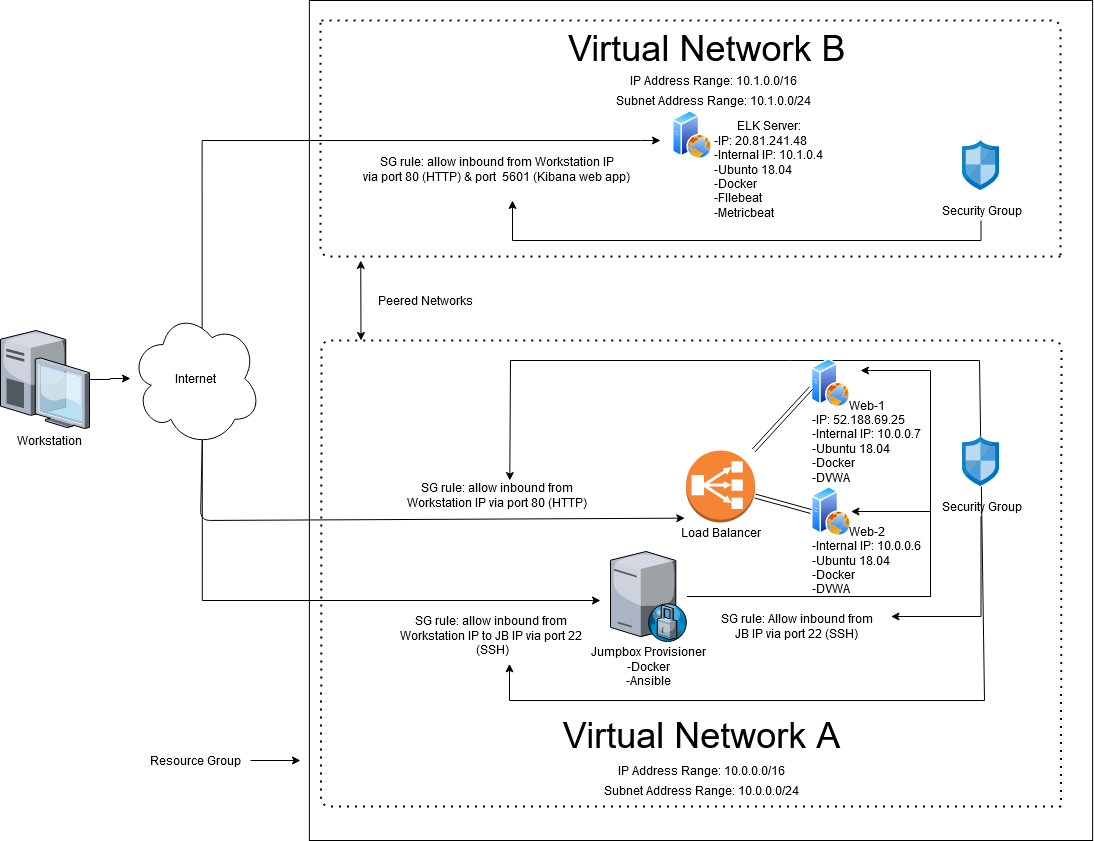

The diagram above was exported from draw.io. Its source (the exported page's mxGraphModel, read from the mxfile embedded in the PNG):
<mxGraphModel dx="460" dy="763" grid="1" gridSize="10" guides="1" tooltips="1" connect="1" arrows="1" fold="1" page="1" pageScale="1" pageWidth="1100" pageHeight="850" background="#ffffff" math="0" shadow="0">
  <root>
    <mxCell id="0" />
    <mxCell id="1" parent="0" />
    <mxCell id="y3ZknKEs44uyl7zZbvNm-38" value="" style="rounded=0;whiteSpace=wrap;html=1;connectable=0;" parent="1" vertex="1">
      <mxGeometry x="328.88" y="20" width="783.25" height="840" as="geometry" />
    </mxCell>
    <mxCell id="bjpPP0zZDHOx8WO72Zxy-13" value="" style="group" parent="1" vertex="1" connectable="0">
      <mxGeometry x="20" y="350" width="89" height="120" as="geometry" />
    </mxCell>
    <mxCell id="bjpPP0zZDHOx8WO72Zxy-1" value="" style="verticalLabelPosition=bottom;aspect=fixed;html=1;verticalAlign=top;strokeColor=none;align=center;outlineConnect=0;shape=mxgraph.citrix.desktop;" parent="bjpPP0zZDHOx8WO72Zxy-13" vertex="1">
      <mxGeometry width="89" height="98" as="geometry" />
    </mxCell>
    <mxCell id="bjpPP0zZDHOx8WO72Zxy-11" value="Workstation" style="text;html=1;resizable=0;autosize=1;align=center;verticalAlign=middle;points=[];fillColor=none;strokeColor=none;rounded=0;" parent="bjpPP0zZDHOx8WO72Zxy-13" vertex="1">
      <mxGeometry x="9" y="100" width="80" height="20" as="geometry" />
    </mxCell>
    <mxCell id="y3ZknKEs44uyl7zZbvNm-39" style="edgeStyle=orthogonalEdgeStyle;rounded=0;orthogonalLoop=1;jettySize=auto;html=1;" parent="1" source="y3ZknKEs44uyl7zZbvNm-13" edge="1">
      <mxGeometry relative="1" as="geometry">
        <mxPoint x="320" y="780" as="targetPoint" />
      </mxGeometry>
    </mxCell>
    <mxCell id="y3ZknKEs44uyl7zZbvNm-13" value="Resource Group" style="text;html=1;resizable=0;autosize=1;align=center;verticalAlign=middle;points=[];fillColor=none;strokeColor=none;rounded=0;" parent="1" vertex="1">
      <mxGeometry x="160" y="770" width="110" height="20" as="geometry" />
    </mxCell>
    <mxCell id="y3ZknKEs44uyl7zZbvNm-18" style="edgeStyle=orthogonalEdgeStyle;rounded=0;orthogonalLoop=1;jettySize=auto;html=1;exitX=0.55;exitY=0.95;exitDx=0;exitDy=0;exitPerimeter=0;" parent="1" source="y3ZknKEs44uyl7zZbvNm-7" edge="1">
      <mxGeometry relative="1" as="geometry">
        <mxPoint x="620" y="620" as="targetPoint" />
        <Array as="points">
          <mxPoint x="222" y="620" />
        </Array>
      </mxGeometry>
    </mxCell>
    <mxCell id="bjpPP0zZDHOx8WO72Zxy-49" value="&lt;div&gt;SG rule: allow inbound from&lt;/div&gt;&lt;div&gt;Workstation IP to JB IP via port 22&lt;br&gt;&lt;/div&gt;&amp;nbsp;(SSH)" style="text;html=1;resizable=0;autosize=1;align=center;verticalAlign=middle;points=[];fillColor=none;strokeColor=none;rounded=0;" parent="1" vertex="1">
      <mxGeometry x="410" y="630" width="200" height="50" as="geometry" />
    </mxCell>
    <mxCell id="bjpPP0zZDHOx8WO72Zxy-48" style="edgeStyle=none;rounded=0;orthogonalLoop=1;jettySize=auto;html=1;entryX=0.595;entryY=1.067;entryDx=0;entryDy=0;entryPerimeter=0;" parent="1" source="bjpPP0zZDHOx8WO72Zxy-38" target="bjpPP0zZDHOx8WO72Zxy-49" edge="1">
      <mxGeometry relative="1" as="geometry">
        <mxPoint x="470.5" y="666" as="targetPoint" />
        <Array as="points">
          <mxPoint x="1004" y="720" />
          <mxPoint x="529" y="720" />
        </Array>
      </mxGeometry>
    </mxCell>
    <mxCell id="bjpPP0zZDHOx8WO72Zxy-41" value="&lt;div&gt;SG rule: allow inbound from&lt;/div&gt;&lt;div&gt;Workstation IP via port 80 (HTTP)&lt;br&gt;&lt;/div&gt;" style="text;html=1;resizable=0;autosize=1;align=center;verticalAlign=middle;points=[];fillColor=none;strokeColor=none;rounded=0;" parent="1" vertex="1">
      <mxGeometry x="415.5" y="500" width="200" height="30" as="geometry" />
    </mxCell>
    <mxCell id="bjpPP0zZDHOx8WO72Zxy-43" style="edgeStyle=none;rounded=0;orthogonalLoop=1;jettySize=auto;html=1;entryX=0.569;entryY=0;entryDx=0;entryDy=0;entryPerimeter=0;" parent="1" source="bjpPP0zZDHOx8WO72Zxy-38" target="bjpPP0zZDHOx8WO72Zxy-41" edge="1">
      <mxGeometry relative="1" as="geometry">
        <mxPoint x="610" y="456" as="targetPoint" />
        <Array as="points">
          <mxPoint x="999" y="380" />
          <mxPoint x="810" y="380" />
          <mxPoint x="530" y="380" />
        </Array>
      </mxGeometry>
    </mxCell>
    <mxCell id="bjpPP0zZDHOx8WO72Zxy-9" value="" style="group" parent="1" vertex="1" connectable="0">
      <mxGeometry x="825.5" y="378" width="57.5" height="94" as="geometry" />
    </mxCell>
    <mxCell id="bjpPP0zZDHOx8WO72Zxy-2" value="" style="aspect=fixed;perimeter=ellipsePerimeter;html=1;align=center;shadow=0;dashed=0;spacingTop=3;image;image=img/lib/active_directory/web_server.svg;" parent="bjpPP0zZDHOx8WO72Zxy-9" vertex="1">
      <mxGeometry x="5" width="39.46666666666667" height="49.333333333333336" as="geometry" />
    </mxCell>
    <mxCell id="bjpPP0zZDHOx8WO72Zxy-10" value="" style="group" parent="1" vertex="1" connectable="0">
      <mxGeometry x="825.5" y="506" width="55" height="69" as="geometry" />
    </mxCell>
    <mxCell id="bjpPP0zZDHOx8WO72Zxy-3" value="" style="aspect=fixed;perimeter=ellipsePerimeter;html=1;align=center;shadow=0;dashed=0;spacingTop=3;image;image=img/lib/active_directory/web_server.svg;" parent="bjpPP0zZDHOx8WO72Zxy-10" vertex="1">
      <mxGeometry x="5" width="40" height="50" as="geometry" />
    </mxCell>
    <mxCell id="bjpPP0zZDHOx8WO72Zxy-17" style="edgeStyle=orthogonalEdgeStyle;rounded=0;orthogonalLoop=1;jettySize=auto;html=1;entryX=1;entryY=0.5;entryDx=0;entryDy=0;" parent="1" source="bjpPP0zZDHOx8WO72Zxy-16" target="bjpPP0zZDHOx8WO72Zxy-3" edge="1">
      <mxGeometry x="560" y="440" as="geometry">
        <Array as="points">
          <mxPoint x="950" y="616" />
          <mxPoint x="950" y="531" />
        </Array>
      </mxGeometry>
    </mxCell>
    <mxCell id="bjpPP0zZDHOx8WO72Zxy-18" style="edgeStyle=orthogonalEdgeStyle;rounded=0;orthogonalLoop=1;jettySize=auto;html=1;" parent="1" source="bjpPP0zZDHOx8WO72Zxy-16" edge="1">
      <mxGeometry x="560" y="440" as="geometry">
        <mxPoint x="880" y="390" as="targetPoint" />
        <Array as="points">
          <mxPoint x="950" y="616" />
          <mxPoint x="950" y="390" />
          <mxPoint x="890" y="390" />
        </Array>
      </mxGeometry>
    </mxCell>
    <mxCell id="bjpPP0zZDHOx8WO72Zxy-27" value="" style="group" parent="1" vertex="1" connectable="0">
      <mxGeometry x="690" y="470" width="100" height="92" as="geometry" />
    </mxCell>
    <mxCell id="bjpPP0zZDHOx8WO72Zxy-23" value="" style="outlineConnect=0;dashed=0;verticalLabelPosition=bottom;verticalAlign=top;align=center;html=1;shape=mxgraph.aws3.classic_load_balancer;fillColor=#F58534;gradientColor=none;" parent="bjpPP0zZDHOx8WO72Zxy-27" vertex="1">
      <mxGeometry x="15.5" width="69" height="72" as="geometry" />
    </mxCell>
    <mxCell id="bjpPP0zZDHOx8WO72Zxy-24" value="&lt;div&gt;Load Balancer&lt;/div&gt;" style="text;html=1;resizable=0;autosize=1;align=center;verticalAlign=middle;points=[];fillColor=none;strokeColor=none;rounded=0;" parent="bjpPP0zZDHOx8WO72Zxy-27" vertex="1">
      <mxGeometry y="72" width="100" height="20" as="geometry" />
    </mxCell>
    <mxCell id="bjpPP0zZDHOx8WO72Zxy-31" style="edgeStyle=none;shape=link;rounded=0;orthogonalLoop=1;jettySize=auto;html=1;entryX=0;entryY=0.6;entryDx=0;entryDy=0;entryPerimeter=0;" parent="1" source="bjpPP0zZDHOx8WO72Zxy-23" target="bjpPP0zZDHOx8WO72Zxy-2" edge="1">
      <mxGeometry x="560" y="440" as="geometry">
        <mxPoint x="820.5000000000002" y="426" as="targetPoint" />
      </mxGeometry>
    </mxCell>
    <mxCell id="bjpPP0zZDHOx8WO72Zxy-32" style="edgeStyle=none;shape=link;rounded=0;orthogonalLoop=1;jettySize=auto;html=1;entryX=0;entryY=0.5;entryDx=0;entryDy=0;" parent="1" source="bjpPP0zZDHOx8WO72Zxy-23" target="bjpPP0zZDHOx8WO72Zxy-3" edge="1">
      <mxGeometry x="560" y="440" as="geometry" />
    </mxCell>
    <mxCell id="bjpPP0zZDHOx8WO72Zxy-39" value="" style="group" parent="1" vertex="1" connectable="0">
      <mxGeometry x="950.5" y="456" width="100" height="80" as="geometry" />
    </mxCell>
    <mxCell id="bjpPP0zZDHOx8WO72Zxy-37" value="Security Group" style="text;html=1;resizable=0;autosize=1;align=center;verticalAlign=middle;points=[];fillColor=none;strokeColor=none;rounded=0;" parent="bjpPP0zZDHOx8WO72Zxy-39" vertex="1">
      <mxGeometry y="60" width="100" height="20" as="geometry" />
    </mxCell>
    <mxCell id="bjpPP0zZDHOx8WO72Zxy-38" value="" style="aspect=fixed;html=1;points=[];align=center;image;fontSize=12;image=img/lib/mscae/Network_Security_Groups_Classic.svg;" parent="bjpPP0zZDHOx8WO72Zxy-39" vertex="1">
      <mxGeometry x="31.5" width="37" height="50" as="geometry" />
    </mxCell>
    <mxCell id="bjpPP0zZDHOx8WO72Zxy-44" style="edgeStyle=none;rounded=0;orthogonalLoop=1;jettySize=auto;html=1;" parent="1" source="bjpPP0zZDHOx8WO72Zxy-37" edge="1">
      <mxGeometry x="560" y="440" as="geometry">
        <mxPoint x="910.5" y="636" as="targetPoint" />
        <Array as="points">
          <mxPoint x="1000.5" y="586" />
          <mxPoint x="1000.5" y="636" />
        </Array>
      </mxGeometry>
    </mxCell>
    <mxCell id="bjpPP0zZDHOx8WO72Zxy-45" value="&lt;div&gt;SG rule: Allow inbound from&lt;/div&gt;&lt;div&gt;JB IP via port 22 (SSH)&lt;br&gt;&lt;/div&gt;" style="text;html=1;resizable=0;autosize=1;align=center;verticalAlign=middle;points=[];fillColor=none;strokeColor=none;rounded=0;" parent="1" vertex="1">
      <mxGeometry x="730.5" y="631" width="170" height="30" as="geometry" />
    </mxCell>
    <mxCell id="bjpPP0zZDHOx8WO72Zxy-16" value="" style="verticalLabelPosition=bottom;aspect=fixed;html=1;verticalAlign=top;strokeColor=none;align=center;outlineConnect=0;shape=mxgraph.citrix.proxy_server;" parent="1" vertex="1">
      <mxGeometry x="630" y="571" width="76.5" height="90" as="geometry" />
    </mxCell>
    <mxCell id="bjpPP0zZDHOx8WO72Zxy-19" value="&lt;div&gt;Jumpbox Provisioner&lt;/div&gt;&lt;div&gt;-Docker&lt;/div&gt;&lt;div&gt;-Ansible&lt;/div&gt;" style="text;html=1;resizable=0;autosize=1;align=center;verticalAlign=middle;points=[];fillColor=none;strokeColor=none;rounded=0;" parent="1" vertex="1">
      <mxGeometry x="603.25" y="661" width="130" height="50" as="geometry" />
    </mxCell>
    <mxCell id="bjpPP0zZDHOx8WO72Zxy-14" value="&lt;div&gt;&lt;font style=&quot;font-size: 36px&quot;&gt;Virtual Network A&lt;br&gt;&lt;/font&gt;&lt;/div&gt;" style="text;html=1;resizable=0;autosize=1;align=center;verticalAlign=middle;points=[];fillColor=none;strokeColor=none;rounded=0;" parent="1" vertex="1">
      <mxGeometry x="575.5" y="740" width="290" height="30" as="geometry" />
    </mxCell>
    <mxCell id="y3ZknKEs44uyl7zZbvNm-4" value="" style="endArrow=none;dashed=1;html=1;dashPattern=1 3;strokeWidth=2;" parent="1" edge="1">
      <mxGeometry x="560" y="440" width="50" height="50" as="geometry">
        <mxPoint x="1080.5" y="826" as="sourcePoint" />
        <mxPoint x="1080.5" y="826" as="targetPoint" />
        <Array as="points">
          <mxPoint x="340.5" y="826" />
          <mxPoint x="341" y="360" />
          <mxPoint x="1081" y="360" />
        </Array>
      </mxGeometry>
    </mxCell>
    <mxCell id="y3ZknKEs44uyl7zZbvNm-46" style="edgeStyle=orthogonalEdgeStyle;rounded=0;orthogonalLoop=1;jettySize=auto;html=1;exitX=0.549;exitY=0.135;exitDx=0;exitDy=0;exitPerimeter=0;" parent="1" source="y3ZknKEs44uyl7zZbvNm-7" edge="1">
      <mxGeometry relative="1" as="geometry">
        <mxPoint x="680" y="160" as="targetPoint" />
        <Array as="points">
          <mxPoint x="222" y="160" />
          <mxPoint x="660" y="160" />
        </Array>
      </mxGeometry>
    </mxCell>
    <mxCell id="y3ZknKEs44uyl7zZbvNm-7" value="" style="ellipse;shape=cloud;whiteSpace=wrap;html=1;" parent="1" vertex="1">
      <mxGeometry x="150" y="330" width="130.5" height="136" as="geometry" />
    </mxCell>
    <mxCell id="y3ZknKEs44uyl7zZbvNm-12" value="Internet" style="text;html=1;resizable=0;autosize=1;align=center;verticalAlign=middle;points=[];fillColor=none;strokeColor=none;rounded=0;" parent="1" vertex="1">
      <mxGeometry x="185.25" y="388" width="60" height="20" as="geometry" />
    </mxCell>
    <mxCell id="y3ZknKEs44uyl7zZbvNm-20" value="IP Address Range: 10.0.0.0/16" style="text;html=1;resizable=0;autosize=1;align=center;verticalAlign=middle;points=[];fillColor=none;strokeColor=none;rounded=0;" parent="1" vertex="1">
      <mxGeometry x="630.5" y="780" width="180" height="20" as="geometry" />
    </mxCell>
    <mxCell id="y3ZknKEs44uyl7zZbvNm-21" value="Subnet Address Range: 10.0.0.0/24" style="text;html=1;resizable=0;autosize=1;align=center;verticalAlign=middle;points=[];fillColor=none;strokeColor=none;rounded=0;" parent="1" vertex="1">
      <mxGeometry x="615.5" y="800" width="210" height="20" as="geometry" />
    </mxCell>
    <mxCell id="bjpPP0zZDHOx8WO72Zxy-6" value="&lt;div&gt;Web-2&lt;/div&gt;&lt;div align=&quot;left&quot;&gt;&lt;div&gt;-Internal IP: 10.0.0.6&lt;br&gt;&lt;/div&gt;&lt;div&gt;-Ubuntu 18.04&lt;br&gt;&lt;/div&gt;&lt;div&gt;-Docker&lt;/div&gt;-DVWA&lt;/div&gt;" style="text;html=1;resizable=0;autosize=1;align=center;verticalAlign=middle;points=[];fillColor=none;strokeColor=none;rounded=0;" parent="1" vertex="1">
      <mxGeometry x="825.5" y="540" width="120" height="80" as="geometry" />
    </mxCell>
    <mxCell id="y3ZknKEs44uyl7zZbvNm-25" value="" style="endArrow=none;dashed=1;html=1;dashPattern=1 3;strokeWidth=2;" parent="1" edge="1">
      <mxGeometry x="559.5" y="-110" width="50" height="50" as="geometry">
        <mxPoint x="341" y="40" as="sourcePoint" />
        <mxPoint x="1080" y="276" as="targetPoint" />
        <Array as="points">
          <mxPoint x="341" y="40" />
          <mxPoint x="1080" y="40" />
        </Array>
      </mxGeometry>
    </mxCell>
    <mxCell id="y3ZknKEs44uyl7zZbvNm-26" value="&lt;div&gt;&lt;font style=&quot;font-size: 36px&quot;&gt;Virtual Network B &lt;br&gt;&lt;/font&gt;&lt;/div&gt;" style="text;whiteSpace=wrap;html=1;" parent="1" vertex="1">
      <mxGeometry x="585.5" y="40" width="294.5" height="50" as="geometry" />
    </mxCell>
    <mxCell id="y3ZknKEs44uyl7zZbvNm-27" value="" style="endArrow=none;dashed=1;html=1;dashPattern=1 3;strokeWidth=2;" parent="1" edge="1">
      <mxGeometry x="559.5" y="-110" width="50" height="50" as="geometry">
        <mxPoint x="1080" y="276" as="sourcePoint" />
        <mxPoint x="340" y="40" as="targetPoint" />
        <Array as="points">
          <mxPoint x="340" y="276" />
        </Array>
      </mxGeometry>
    </mxCell>
    <mxCell id="y3ZknKEs44uyl7zZbvNm-28" value="IP Address Range: 10.1.0.0/16" style="text;html=1;resizable=0;autosize=1;align=center;verticalAlign=middle;points=[];fillColor=none;strokeColor=none;rounded=0;" parent="1" vertex="1">
      <mxGeometry x="642.75" y="90" width="180" height="20" as="geometry" />
    </mxCell>
    <mxCell id="y3ZknKEs44uyl7zZbvNm-29" value="Subnet Address Range: 10.1.0.0/24" style="text;html=1;resizable=0;autosize=1;align=center;verticalAlign=middle;points=[];fillColor=none;strokeColor=none;rounded=0;" parent="1" vertex="1">
      <mxGeometry x="627.75" y="110" width="210" height="20" as="geometry" />
    </mxCell>
    <mxCell id="y3ZknKEs44uyl7zZbvNm-32" value="" style="endArrow=classic;startArrow=classic;html=1;" parent="1" edge="1">
      <mxGeometry width="50" height="50" relative="1" as="geometry">
        <mxPoint x="380.5" y="360" as="sourcePoint" />
        <mxPoint x="380.25" y="280" as="targetPoint" />
      </mxGeometry>
    </mxCell>
    <mxCell id="y3ZknKEs44uyl7zZbvNm-36" value="&lt;div&gt;Peered Networks&lt;/div&gt;" style="text;html=1;resizable=0;autosize=1;align=center;verticalAlign=middle;points=[];fillColor=none;strokeColor=none;rounded=0;" parent="1" vertex="1">
      <mxGeometry x="390" y="310" width="110" height="20" as="geometry" />
    </mxCell>
    <mxCell id="y3ZknKEs44uyl7zZbvNm-40" value="" style="group" parent="1" vertex="1" connectable="0">
      <mxGeometry x="694.98" y="130" width="56.639999999999986" height="110" as="geometry" />
    </mxCell>
    <mxCell id="y3ZknKEs44uyl7zZbvNm-41" value="" style="aspect=fixed;perimeter=ellipsePerimeter;html=1;align=center;shadow=0;dashed=0;spacingTop=3;image;image=img/lib/active_directory/web_server.svg;" parent="y3ZknKEs44uyl7zZbvNm-40" vertex="1">
      <mxGeometry x="-2.5" width="39.46666666666667" height="49.333333333333336" as="geometry" />
    </mxCell>
    <mxCell id="y3ZknKEs44uyl7zZbvNm-43" style="edgeStyle=orthogonalEdgeStyle;rounded=0;orthogonalLoop=1;jettySize=auto;html=1;" parent="1" source="bjpPP0zZDHOx8WO72Zxy-1" target="y3ZknKEs44uyl7zZbvNm-7" edge="1">
      <mxGeometry relative="1" as="geometry" />
    </mxCell>
    <mxCell id="y3ZknKEs44uyl7zZbvNm-44" value="" style="endArrow=classic;html=1;entryX=0.143;entryY=-0.217;entryDx=0;entryDy=0;entryPerimeter=0;exitX=0.55;exitY=0.95;exitDx=0;exitDy=0;exitPerimeter=0;" parent="1" source="y3ZknKEs44uyl7zZbvNm-7" target="bjpPP0zZDHOx8WO72Zxy-24" edge="1">
      <mxGeometry width="50" height="50" relative="1" as="geometry">
        <mxPoint x="220.25" y="465" as="sourcePoint" />
        <mxPoint x="250" y="600" as="targetPoint" />
        <Array as="points">
          <mxPoint x="220" y="540" />
        </Array>
      </mxGeometry>
    </mxCell>
    <mxCell id="y3ZknKEs44uyl7zZbvNm-47" value="&lt;div&gt;SG rule: allow inbound from Workstation IP&lt;/div&gt;&lt;div&gt;via port 80 (HTTP) &amp;amp; port&amp;nbsp; 5601 (Kibana web app)&lt;br&gt;&lt;/div&gt;" style="text;html=1;resizable=0;autosize=1;align=center;verticalAlign=middle;points=[];fillColor=none;strokeColor=none;rounded=0;" parent="1" vertex="1">
      <mxGeometry x="375.5" y="174" width="280" height="30" as="geometry" />
    </mxCell>
    <mxCell id="y3ZknKEs44uyl7zZbvNm-51" value="" style="group" parent="1" vertex="1" connectable="0">
      <mxGeometry x="950.5" y="160" width="100" height="80" as="geometry" />
    </mxCell>
    <mxCell id="y3ZknKEs44uyl7zZbvNm-52" value="Security Group" style="text;html=1;resizable=0;autosize=1;align=center;verticalAlign=middle;points=[];fillColor=none;strokeColor=none;rounded=0;" parent="y3ZknKEs44uyl7zZbvNm-51" vertex="1">
      <mxGeometry y="60" width="100" height="20" as="geometry" />
    </mxCell>
    <mxCell id="y3ZknKEs44uyl7zZbvNm-53" value="" style="aspect=fixed;html=1;points=[];align=center;image;fontSize=12;image=img/lib/mscae/Network_Security_Groups_Classic.svg;" parent="y3ZknKEs44uyl7zZbvNm-51" vertex="1">
      <mxGeometry x="31.5" width="37" height="50" as="geometry" />
    </mxCell>
    <mxCell id="y3ZknKEs44uyl7zZbvNm-55" style="edgeStyle=orthogonalEdgeStyle;rounded=0;orthogonalLoop=1;jettySize=auto;html=1;" parent="1" source="y3ZknKEs44uyl7zZbvNm-52" edge="1">
      <mxGeometry relative="1" as="geometry">
        <mxPoint x="532" y="220" as="targetPoint" />
        <Array as="points">
          <mxPoint x="1000" y="260" />
          <mxPoint x="532" y="260" />
        </Array>
      </mxGeometry>
    </mxCell>
    <mxCell id="y3ZknKEs44uyl7zZbvNm-42" value="&lt;div&gt;ELK Server:&lt;/div&gt;&lt;div align=&quot;left&quot;&gt;-IP: 20.81.241.48&lt;/div&gt;&lt;div align=&quot;left&quot;&gt;-Internal IP: 10.1.0.4&lt;br&gt;&lt;/div&gt;&lt;div align=&quot;left&quot;&gt;-Ubunto 18.04&lt;br&gt;&lt;/div&gt;&lt;div align=&quot;left&quot;&gt;-Docker&lt;/div&gt;&lt;div align=&quot;left&quot;&gt;-FIlebeat&lt;/div&gt;&lt;div align=&quot;left&quot;&gt;-Metricbeat&lt;br&gt;&lt;/div&gt;" style="text;html=1;resizable=0;autosize=1;align=center;verticalAlign=middle;points=[];fillColor=none;strokeColor=none;rounded=0;" parent="1" vertex="1">
      <mxGeometry x="728.25" y="139" width="120" height="100" as="geometry" />
    </mxCell>
    <mxCell id="bjpPP0zZDHOx8WO72Zxy-4" value="&lt;div&gt;Web-1&lt;/div&gt;&lt;div align=&quot;left&quot;&gt;-IP: 52.188.69.25&lt;/div&gt;&lt;div align=&quot;left&quot;&gt;-Internal IP: 10.0.0.7&lt;br&gt;&lt;/div&gt;&lt;div align=&quot;left&quot;&gt;-Ubuntu 18.04&lt;br&gt;&lt;/div&gt;&lt;div align=&quot;left&quot;&gt;-Docker&lt;/div&gt;&lt;div align=&quot;left&quot;&gt;-DVWA&lt;br&gt;&lt;/div&gt;" style="text;html=1;resizable=0;autosize=1;align=center;verticalAlign=middle;points=[];fillColor=none;strokeColor=none;rounded=0;" parent="1" vertex="1">
      <mxGeometry x="825.5" y="416" width="120" height="90" as="geometry" />
    </mxCell>
  </root>
</mxGraphModel>